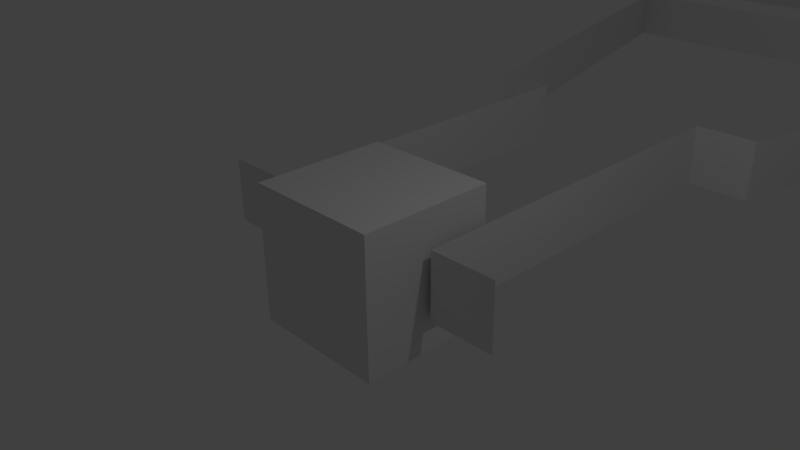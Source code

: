 # Source: Level_2.blend  (saved by Blender 2.72.0; exported with 4.5.12 LTS)
import bpy
from mathutils import Matrix  # noqa: F401  (used for matrix-valued properties, if any)

bpy.ops.wm.read_factory_settings(use_empty=True)
scene = bpy.context.scene
scene.name = 'Scene'

# ---- collections
col_collection_1 = bpy.data.collections.new('Collection 1'); scene.collection.children.link(col_collection_1)

# ---- materials (node trees are filled in below, after node groups)
mat_material = bpy.data.materials.new('Material')
mat_material.alpha_threshold = 0.0
mat_material.use_transparent_shadow = False
mat_material.roughness = 0.5
mat_material.line_color = (0.0, 0.0, 0.0, 1.0)

# ---- material node trees

# ---- world
world_world = bpy.data.worlds.new('World'); scene.world = world_world
world_world.color = (0.05088, 0.05088, 0.05088)
world_world.use_sun_shadow = False
world_world.sun_shadow_jitter_overblur = 0.0
world_world.cycles.sampling_method = 'MANUAL'
world_world.cycles.sample_map_resolution = 256

# ---- cameras
cam_camera = bpy.data.cameras.new('Camera')
cam_camera.clip_end = 100.0
cam_camera.lens = 35.0
cam_camera.sensor_width = 32.0
cam_camera.sensor_height = 18.0
cam_camera.ortho_scale = 7.314
cam_camera.dof.focus_distance = 0.0
cam_camera.dof.aperture_fstop = 128.0

# ---- lights
light_lamp = bpy.data.lights.new('Lamp', 'POINT')
light_lamp.transmission_factor = 0.0
light_lamp.cutoff_distance = 30.0
light_lamp.energy = 100.0
light_lamp.shadow_buffer_clip_start = 1.001
light_lamp.shadow_soft_size = 0.1
light_lamp.shadow_maximum_resolution = 0.006
light_lamp.use_absolute_resolution = True
light_lamp.cycles.use_multiple_importance_sampling = False

# ---- meshes
me_cube_010 = bpy.data.meshes.new('Cube.010')
me_cube_010.from_pydata([(-13.94, 4.094, -0.5), (-13.94, 4.094, 0.5), (-5.94, 2.094, 0.5), (-5.94, 2.094, -0.5), (-13.94, -4.906, -0.5), (-13.94, -4.906, 0.5), (-5.94, -2.906, 0.5), (-5.94, -2.906, -0.5), (-4.94, 1.094, -0.5), (-4.94, -1.906, -0.5), (-4.94, -1.906, 0.5), (-4.94, 1.094, 0.5), (-5.94, 1.094, 0.5), (-5.94, -1.906, 0.5), (-5.94, -1.906, -0.5), (-5.94, 1.094, -0.5), (0.05985, 1.094, -0.5), (0.05985, -1.906, -0.5), (0.05985, -1.906, 0.5), (0.05985, 1.094, 0.5), (0.05985, -2.906, -0.5), (0.05985, -2.906, 0.5), (0.05985, 2.094, 0.5), (0.05985, 2.094, -0.5), (-13.94, 3.594, -0.5), (-13.94, 3.594, 0.5), (-14.94, 3.594, -0.5), (-14.94, 3.594, 0.5), (-13.94, 0.09364, -0.5), (-13.94, 0.09364, 0.5), (-14.94, 0.09364, 0.5), (-14.94, 0.09364, -0.5), (-22.44, 3.594, -0.5), (-22.44, 3.594, 0.5), (-13.94, -0.9064, 0.5), (-13.94, -0.9064, -0.5), (-18.44, 0.09364, 0.5), (-18.44, 0.09364, -0.5), (-19.44, 0.09364, 0.5), (-19.44, 0.09364, -0.5), (-19.44, -0.9064, 0.5), (-19.44, -0.9064, -0.5), (-19.44, -8.406, 0.5), (-19.44, -8.406, -0.5), (-23.44, 4.594, -0.5), (-23.44, 4.594, 0.5), (-23.44, 3.594, -0.5), (-23.44, 3.594, 0.5), (-23.44, 7.594, 0.5), (-23.44, 7.594, -0.5), (-32.44, 7.594, -0.5), (-32.44, 7.594, 0.5), (-33.44, 3.594, 0.5), (-33.44, 3.594, -0.5), (-32.44, 3.594, -0.5), (-32.44, 3.594, 0.5), (-32.44, 4.594, -0.5), (-32.44, 4.594, 0.5), (-38.94, 3.594, 0.5), (-38.94, 3.594, -0.5), (-21.44, -8.406, 0.5), (-21.44, -8.406, -0.5), (-21.44, 0.09364, 0.5), (-21.44, 0.09364, -0.5), (-21.44, -6.406, 0.5), (-21.44, -6.406, -0.5), (-27.94, 0.09364, 0.5), (-27.94, 0.09364, -0.5), (-36.48, -2.442, -0.5), (-36.48, -2.442, 0.5), (-27.48, -11.44, -0.5), (-27.48, -11.44, 0.5), (-30.44, -17.41, 0.5), (-30.44, -17.41, -0.5), (-46.44, 3.094, 0.5), (-46.44, 3.094, -0.5), (-44.44, 6.594, 0.5), (-44.44, 6.594, -0.5), (-23.94, -7.906, 0.5), (-23.94, -7.906, -0.5), (-32.94, 1.094, 0.5), (-32.94, 1.094, -0.5), (-33.94, 1.094, 0.5), (-33.94, 1.094, -0.5), (-33.94, 0.09364, 0.5), (-33.94, 0.09364, -0.5)], [], [(1, 0, 3), (7, 4, 5), (12, 15, 8), (3, 15, 12), (9, 14, 13), (17, 18, 21), (23, 22, 19), (8, 16, 19), (10, 18, 17), (14, 7, 6), (25, 27, 26), (1, 25, 24), (28, 31, 30), (35, 28, 29), (27, 33, 32), (4, 35, 34), (31, 37, 36), (40, 38, 39), (37, 39, 38), (41, 43, 42), (44, 46, 47), (33, 47, 46), (57, 55, 54), (45, 48, 49), (48, 51, 50), (55, 52, 53), (51, 57, 56), (52, 58, 59), (43, 61, 60), (64, 65, 63), (66, 67, 65), (67, 66, 62), (68, 69, 84), (73, 75, 74), (61, 73, 72), (69, 68, 70), (75, 77, 76), (76, 77, 59), (79, 81, 80), (71, 70, 79), (83, 82, 80), (85, 84, 82), (2, 1, 3), (6, 7, 5), (11, 12, 8), (2, 3, 12), (10, 9, 13), (20, 17, 21), (16, 23, 19), (11, 8, 19), (9, 10, 17), (13, 14, 6), (24, 25, 26), (0, 1, 24), (29, 28, 30), (34, 35, 29), (26, 27, 32), (5, 4, 34), (30, 31, 36), (41, 40, 39), (36, 37, 38), (40, 41, 42), (45, 44, 47), (32, 33, 46), (56, 57, 54), (44, 45, 49), (49, 48, 50), (54, 55, 53), (50, 51, 56), (53, 52, 59), (42, 43, 60), (62, 64, 63), (64, 66, 65), (63, 67, 62), (85, 68, 84), (72, 73, 74), (60, 61, 72), (71, 69, 70), (74, 75, 76), (58, 76, 59), (78, 79, 80), (78, 71, 79), (81, 83, 80), (83, 85, 82)])
_uv = me_cube_010.uv_layers.new(name='UVMap')
_uv.uv.foreach_set('vector', [0.7263, 0.6384, 0.7263, 0.7263, 0.3656, 0.7263, 0.9081, 0.002002, 0.9081, 0.3626, 0.8202, 0.3626, 0.2747, 0.3626, 0.3626, 0.3626, 0.3626, 0.2747, 0.7293, 0.8172, 0.8172, 0.8172, 0.8172, 0.7293, 0.6384, 0.9081, 0.7263, 0.9081, 0.7263, 0.8202, 0.7263, 0.3656, 0.7263, 0.4535, 0.6384, 0.4535, 0.8202, 0.9081, 0.9081, 0.9081, 0.9081, 0.8202, 0.5445, 0.09291, 0.5445, 0.4535, 0.4565, 0.4535, 0.002002, 0.7263, 0.3626, 0.7263, 0.3626, 0.6384, 0.1838, 0.999, 0.2717, 0.999, 0.2717, 0.9111, 0.09291, 0.999, 0.1808, 0.999, 0.1808, 0.9111, 0.002002, 0.999, 0.08991, 0.999, 0.08991, 0.9111, 0.2747, 0.999, 0.3626, 0.999, 0.3626, 0.9111, 0.8202, 0.8172, 0.9081, 0.8172, 0.9081, 0.7293, 0.002002, 0.5445, 0.3626, 0.5445, 0.3626, 0.4565, 0.1808, 0.002002, 0.1808, 0.3626, 0.09291, 0.3626, 0.002002, 0.4535, 0.3626, 0.4535, 0.3626, 0.3656, 0.3656, 0.999, 0.4535, 0.999, 0.4535, 0.9111, 0.9111, 0.4535, 0.999, 0.4535, 0.999, 0.3656, 0.999, 0.002002, 0.999, 0.3626, 0.9111, 0.3626, 0.5475, 0.9081, 0.6354, 0.9081, 0.6354, 0.8202, 0.4565, 0.999, 0.5445, 0.999, 0.5445, 0.9111, 0.2747, 0.1808, 0.3626, 0.1808, 0.3626, 0.09291, 0.3656, 0.6354, 0.7263, 0.6354, 0.7263, 0.5475, 0.8172, 0.3656, 0.8172, 0.7263, 0.7293, 0.7263, 0.9111, 0.5445, 0.999, 0.5445, 0.999, 0.4565, 0.002002, 0.8172, 0.3626, 0.8172, 0.3626, 0.7293, 0.4535, 0.09291, 0.4535, 0.4535, 0.3656, 0.4535, 0.3656, 0.9081, 0.5445, 0.9081, 0.5445, 0.8202, 0.5475, 0.4535, 0.6354, 0.4535, 0.6354, 0.09291, 0.3626, 0.5475, 0.3626, 0.6354, 0.002002, 0.6354, 0.6384, 0.3626, 0.7263, 0.3626, 0.7263, 0.002002, 0.6354, 0.002002, 0.6354, 0.08991, 0.2747, 0.08991, 0.2717, 0.002002, 0.2717, 0.3626, 0.1838, 0.3626, 0.3656, 0.5445, 0.7263, 0.5445, 0.7263, 0.4565, 0.002002, 0.3626, 0.08991, 0.3626, 0.08991, 0.002002, 0.002002, 0.9081, 0.3626, 0.9081, 0.3626, 0.8202, 0.8202, 0.7263, 0.9081, 0.7263, 0.9081, 0.3656, 0.3656, 0.8172, 0.7263, 0.8172, 0.7263, 0.7293, 0.7293, 0.3626, 0.8172, 0.3626, 0.8172, 0.002002, 0.2747, 0.2717, 0.3626, 0.2717, 0.3626, 0.1838, 0.8172, 0.8202, 0.8172, 0.9081, 0.7293, 0.9081, 0.3646, 0.6374, 0.7253, 0.6374, 0.3646, 0.7253, 0.8192, 0.001001, 0.9071, 0.001001, 0.8192, 0.3616, 0.9101, 0.4555, 0.998, 0.4555, 0.9101, 0.5435, 0.4555, 0.9101, 0.5435, 0.9101, 0.4555, 0.998, 0.9101, 0.3646, 0.998, 0.3646, 0.9101, 0.4525, 0.2737, 0.09191, 0.3616, 0.09191, 0.2737, 0.1798, 0.2737, 0.9101, 0.3616, 0.9101, 0.2737, 0.998, 0.001001, 0.6374, 0.001001, 0.7253, 0.3616, 0.6374, 0.4555, 0.09191, 0.5435, 0.09191, 0.4555, 0.4525, 0.1828, 0.9101, 0.1828, 0.998, 0.2707, 0.9101, 0.09191, 0.9101, 0.1798, 0.9101, 0.09191, 0.998, 0.001001, 0.9101, 0.001001, 0.998, 0.08891, 0.9101, 0.8192, 0.8192, 0.9071, 0.8192, 0.8192, 0.9071, 0.8192, 0.7283, 0.8192, 0.8162, 0.9071, 0.7283, 0.001001, 0.4555, 0.001001, 0.5435, 0.3616, 0.4555, 0.09191, 0.001001, 0.1798, 0.001001, 0.09191, 0.3616, 0.001001, 0.3646, 0.001001, 0.4525, 0.3616, 0.3646, 0.7283, 0.8192, 0.7283, 0.9071, 0.8162, 0.8192, 0.6374, 0.8192, 0.7253, 0.8192, 0.6374, 0.9071, 0.9101, 0.001001, 0.998, 0.001001, 0.9101, 0.3616, 0.5465, 0.8192, 0.5465, 0.9071, 0.6344, 0.8192, 0.7283, 0.7283, 0.8162, 0.7283, 0.7283, 0.8162, 0.6374, 0.3646, 0.6374, 0.4525, 0.7253, 0.3646, 0.001001, 0.7283, 0.001001, 0.8162, 0.3616, 0.7283, 0.7283, 0.3646, 0.8162, 0.3646, 0.7283, 0.7253, 0.2737, 0.2737, 0.3616, 0.2737, 0.2737, 0.3616, 0.3646, 0.5465, 0.3646, 0.6344, 0.7253, 0.5465, 0.3646, 0.09191, 0.4525, 0.09191, 0.3646, 0.4525, 0.3646, 0.8192, 0.3646, 0.9071, 0.5435, 0.8192, 0.5465, 0.09191, 0.5465, 0.4525, 0.6344, 0.09191, 0.001001, 0.5465, 0.3616, 0.5465, 0.001001, 0.6344, 0.6374, 0.001001, 0.6374, 0.3616, 0.7253, 0.001001, 0.2737, 0.001001, 0.6344, 0.001001, 0.2737, 0.08891, 0.1828, 0.001001, 0.2707, 0.001001, 0.1828, 0.3616, 0.3646, 0.4555, 0.3646, 0.5435, 0.7253, 0.4555, 0.001001, 0.001001, 0.001001, 0.3616, 0.08891, 0.001001, 0.001001, 0.8192, 0.001001, 0.9071, 0.3616, 0.8192, 0.8192, 0.3646, 0.8192, 0.7253, 0.9071, 0.3646, 0.3646, 0.7283, 0.3646, 0.8162, 0.7253, 0.7283, 0.7283, 0.001001, 0.7283, 0.3616, 0.8162, 0.001001, 0.2737, 0.1828, 0.3616, 0.1828, 0.2737, 0.2707, 0.3646, 0.9101, 0.4525, 0.9101, 0.3646, 0.998])
me_cube_010.use_remesh_preserve_volume = False
me_cube_010.use_remesh_preserve_attributes = False
me_cube_010.use_mirror_vertex_groups = False
me_cube_010.update()
me_cube = bpy.data.meshes.new('Cube')
me_cube.from_pydata([(1.0, 1.0, -1.0), (1.0, -1.0, -1.0), (-1.0, -1.0, -1.0), (-1.0, 1.0, -1.0), (1.0, 1.0, 1.0), (1.0, -1.0, 1.0), (-1.0, -1.0, 1.0), (-1.0, 1.0, 1.0)], [], [(0, 1, 2, 3), (4, 7, 6, 5), (0, 4, 5, 1), (1, 5, 6, 2), (2, 6, 7, 3), (4, 0, 3, 7)])
me_cube.materials.append(mat_material)
me_cube.use_remesh_preserve_volume = False
me_cube.use_remesh_preserve_attributes = False
me_cube.use_mirror_vertex_groups = False
me_cube.update()

# ---- objects
ob_entrance_001 = bpy.data.objects.new('Entrance.001', me_cube_010)
ob_player = bpy.data.objects.new('Player', me_cube)
ob_lamp = bpy.data.objects.new('Lamp', light_lamp)
ob_camera = bpy.data.objects.new('Camera', cam_camera)

# ---- transforms, parenting, visibility, modifiers, constraints
ob_entrance_001.location = (2.384e-07, 9.537e-07, 0.0)
ob_entrance_001.rotation_euler = (0.0, -0.0, -1.571)
ob_entrance_001.lineart.crease_threshold = 0.0
ob_player.location = (0.0, 0.0, 0.0)
ob_player.lock_rotations_4d = False
ob_player.empty_display_type = 'ARROWS'
ob_player.lineart.crease_threshold = 0.0
ob_lamp.location = (4.076, 1.005, 5.904)
ob_lamp.rotation_euler = (0.6503, 0.05522, 1.866)
ob_lamp.lock_rotations_4d = False
ob_lamp.empty_display_type = 'ARROWS'
ob_lamp.color = (0.0, 0.0, 0.0, 0.0)
ob_lamp.lineart.crease_threshold = 0.0
ob_camera.location = (7.481, -6.508, 5.344)
ob_camera.rotation_euler = (1.109, 0.01082, 0.8149)
ob_camera.lock_rotations_4d = False
ob_camera.empty_display_type = 'ARROWS'
ob_camera.color = (0.0, 0.0, 0.0, 0.0)
ob_camera.display_type = 'WIRE'
ob_camera.lineart.crease_threshold = 0.0

# ---- collection membership
col_collection_1.objects.link(ob_entrance_001)
col_collection_1.objects.link(ob_player)
col_collection_1.objects.link(ob_lamp)
col_collection_1.objects.link(ob_camera)

# ---- scene / render settings (as saved in the file)
scene.camera = ob_camera
scene.frame_start = 1; scene.frame_end = 250; scene.frame_set(1)
scene.render.engine = 'BLENDER_EEVEE_NEXT'
scene.render.resolution_percentage = 50
scene.render.dither_intensity = 0.0
scene.cycles.use_denoising = False
scene.cycles.samples = 10
scene.cycles.sampling_pattern = 'TABULATED_SOBOL'
scene.cycles.light_sampling_threshold = 0.0
scene.cycles.use_adaptive_sampling = False
scene.cycles.use_light_tree = False
scene.cycles.blur_glossy = 0.0
scene.cycles.pixel_filter_type = 'GAUSSIAN'
scene.cycles.sample_clamp_indirect = 0.0
scene.view_settings.view_transform = 'Standard'
bpy.context.view_layer.update()
